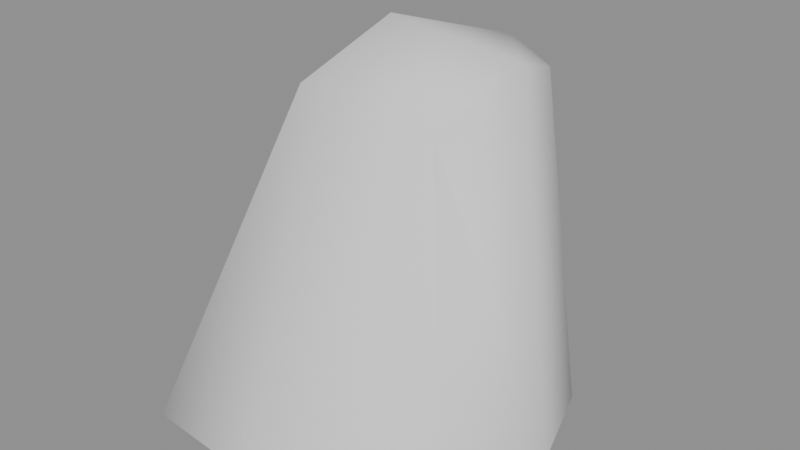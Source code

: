 # Source: rock_hit.blend  (saved by Blender 5.2.45; exported with 4.5.12 LTS)
import bpy
from mathutils import Matrix  # noqa: F401  (used for matrix-valued properties, if any)

bpy.ops.wm.read_factory_settings(use_empty=True)
scene = bpy.context.scene
scene.name = 'Scene'

# ---- collections
col_rock_hit = bpy.data.collections.new('rock_hit'); scene.collection.children.link(col_rock_hit)

# ---- materials (node trees are filled in below, after node groups)
mat_rock_hit_mat_0 = bpy.data.materials.new('rock_hit_mat_0')

# ---- material node trees
mat_rock_hit_mat_0.use_nodes = True; mat_rock_hit_mat_0.node_tree.nodes.clear()
_N = mat_rock_hit_mat_0.node_tree.nodes; _L = mat_rock_hit_mat_0.node_tree.links
n0 = _N.new('ShaderNodeBsdfPrincipled'); n0.name = 'Principled BSDF'; n0.location = (-200, 100)
n0.inputs[2].default_value = 0.8
n0.inputs[10].default_value = 0.005
n1 = _N.new('ShaderNodeOutputMaterial'); n1.name = 'Material Output'; n1.location = (200, 100)
_L.new(n0.outputs[0], n1.inputs[0])
n1.is_active_output = True

# ---- meshes
me_rock_hit_mesh_0 = bpy.data.meshes.new('rock_hit_mesh_0')
me_rock_hit_mesh_0.from_pydata([(-1.918, 1.956, -0.5566), (-1.966, -2.016, -0.5753), (-0.7681, -0.03159, 3.57), (-0.6025, -0.8617, 3.525), (1.733, -1.395, -0.6213), (1.945, 0.1579, -0.6002), (1.158, -0.9429, 3.474), (-0.4921, 0.9915, 3.74), (1.49, -0.0154, 3.936), (1.533, 1.383, -0.593), (0.1651, -2.162, -0.6176), (-0.2232, 2.151, -0.5673), (0.4263, 1.355, 3.713), (1.262, 0.8404, 3.659), (-0.08684, -0.05704, 4.168)], [], [(0, 1, 2), (1, 3, 2), (4, 5, 6), (2, 7, 0), (8, 5, 9), (10, 4, 6), (5, 8, 6), (9, 11, 12), (3, 1, 10), (10, 6, 3), (13, 8, 9), (12, 13, 9), (7, 12, 11), (11, 0, 7), (7, 2, 14), (14, 2, 3), (7, 14, 12), (12, 14, 8), (14, 3, 6), (6, 8, 14), (8, 13, 12)])
me_rock_hit_mesh_0.polygons.foreach_set('use_smooth', [True] * 21)
_uv = me_rock_hit_mesh_0.uv_layers.new(name='UVMap')
_uv.uv.foreach_set('vector', [0.0, 1.0, 0.0, 1.0, 0.0, 1.0, 0.0, 1.0, 0.0, 1.0, 0.0, 1.0, 0.0, 1.0, 0.0, 1.0, 0.0, 1.0, 0.0, 1.0, 0.0, 1.0, 0.0, 1.0, 0.0, 1.0, 0.0, 1.0, 0.0, 1.0, 0.0, 1.0, 0.0, 1.0, 0.0, 1.0, 0.0, 1.0, 0.0, 1.0, 0.0, 1.0, 0.0, 1.0, 0.0, 1.0, 0.0, 1.0, 0.0, 1.0, 0.0, 1.0, 0.0, 1.0, 0.0, 1.0, 0.0, 1.0, 0.0, 1.0, 0.0, 1.0, 0.0, 1.0, 0.0, 1.0, 0.0, 1.0, 0.0, 1.0, 0.0, 1.0, 0.0, 1.0, 0.0, 1.0, 0.0, 1.0, 0.0, 1.0, 0.0, 1.0, 0.0, 1.0, 0.0, 1.0, 0.0, 1.0, 0.0, 1.0, 0.0, 1.0, 0.0, 1.0, 0.0, 1.0, 0.0, 1.0, 0.0, 1.0, 0.0, 1.0, 0.0, 1.0, 0.0, 1.0, 0.0, 1.0, 0.0, 1.0, 0.0, 1.0, 0.0, 1.0, 0.0, 1.0, 0.0, 1.0, 0.0, 1.0, 0.0, 1.0, 0.0, 1.0, 0.0, 1.0])
me_rock_hit_mesh_0.materials.append(mat_rock_hit_mat_0)
me_rock_hit_mesh_0.update()
me_rock_hit_mesh_0.normals_split_custom_set([tuple(v) for v in zip(*[iter([-0.8074, 0.4718, 0.3542, -0.7957, -0.472, 0.3794, -0.8566, -0.0247, 0.5153, -0.7957, -0.472, 0.3794, -0.4009, -0.6988, 0.5923, -0.8566, -0.0247, 0.5153, 0.7705, -0.6182, 0.1551, 0.9924, 0.03613, 0.1172, 0.36, -0.7648, 0.5344, -0.8566, -0.0247, 0.5153, -0.5218, 0.5966, 0.6097, -0.8074, 0.4718, 0.3542, 0.6421, 0.05474, 0.7647, 0.9924, 0.03613, 0.1172, 0.6684, 0.7332, 0.1249, 0.1163, -0.9601, 0.2543, 0.7705, -0.6182, 0.1551, 0.36, -0.7648, 0.5344, 0.9924, 0.03613, 0.1172, 0.6421, 0.05474, 0.7647, 0.36, -0.7648, 0.5344, 0.6684, 0.7332, 0.1249, -0.02197, 0.9785, 0.2052, 0.1777, 0.7322, 0.6574, -0.4009, -0.6988, 0.5923, -0.7957, -0.472, 0.3794, 0.1163, -0.9601, 0.2543, 0.1163, -0.9601, 0.2543, 0.36, -0.7648, 0.5344, -0.4009, -0.6988, 0.5923, 0.6811, 0.5852, 0.4401, 0.6421, 0.05474, 0.7647, 0.6684, 0.7332, 0.1249, 0.1777, 0.7322, 0.6574, 0.6811, 0.5852, 0.4401, 0.6684, 0.7332, 0.1249, -0.5218, 0.5966, 0.6097, 0.1777, 0.7322, 0.6574, -0.02197, 0.9785, 0.2052, -0.02197, 0.9785, 0.2052, -0.8074, 0.4718, 0.3542, -0.5218, 0.5966, 0.6097, -0.5218, 0.5966, 0.6097, -0.8566, -0.0247, 0.5153, -0.2216, -0.1195, 0.9678, -0.2216, -0.1195, 0.9678, -0.8566, -0.0247, 0.5153, -0.4009, -0.6988, 0.5923, -0.5218, 0.5966, 0.6097, -0.2216, -0.1195, 0.9678, 0.1777, 0.7322, 0.6574, 0.1777, 0.7322, 0.6574, -0.2216, -0.1195, 0.9678, 0.6421, 0.05474, 0.7647, -0.2216, -0.1195, 0.9678, -0.4009, -0.6988, 0.5923, 0.36, -0.7648, 0.5344, 0.36, -0.7648, 0.5344, 0.6421, 0.05474, 0.7647, -0.2216, -0.1195, 0.9678, 0.6421, 0.05474, 0.7647, 0.6811, 0.5852, 0.4401, 0.1777, 0.7322, 0.6574])] * 3)])
arm_rock_hit_skeleton = bpy.data.armatures.new('rock_hit_skeleton')  # bones are not reproduced

# ---- objects
ob_rock_hit_rig = bpy.data.objects.new('rock_hit_rig', arm_rock_hit_skeleton)
ob_rock_hit_mesh_0 = bpy.data.objects.new('rock_hit_mesh_0', me_rock_hit_mesh_0)

# ---- transforms, parenting, visibility, modifiers, constraints
ob_rock_hit_rig.location = (0.0, 0.0, 0.0)
ob_rock_hit_rig.show_in_front = True
ob_rock_hit_mesh_0.parent = ob_rock_hit_rig
ob_rock_hit_mesh_0.location = (0.0, 0.0, 0.0)
_vg = ob_rock_hit_mesh_0.vertex_groups.new(name='cube22')
_vg.add([0, 1, 2, 3, 4, 5, 6, 7, 8, 9, 10, 11, 12, 13, 14], 1.0, 'REPLACE')
_m = ob_rock_hit_mesh_0.modifiers.new('FEZ skin', 'ARMATURE')
_m.object = ob_rock_hit_rig

# ---- collection membership
scene.collection.objects.link(ob_rock_hit_rig)
col_rock_hit.objects.link(ob_rock_hit_mesh_0)

# ---- scene / render settings (as saved in the file)
scene.frame_start = 1; scene.frame_end = 250; scene.frame_set(1)
scene.render.engine = 'BLENDER_EEVEE_NEXT'
scene.render.bake_bias = 0.0
scene.render.bake_samples = 0
scene.render.compositor_device = 'GPU'
scene.eevee.use_volume_custom_range = False
scene.eevee.fast_gi_thickness_near = 0.1
scene.eevee.fast_gi_thickness_far = 0.0
scene.eevee.ray_tracing_options.screen_trace_thickness = 0.1
bpy.context.view_layer.update()

# ---- added for rendering (the .blend has no active camera and no usable light): camera, sun + grey world if the file has none
cam_auto = bpy.data.cameras.new('AutoCamera')
cam_auto.lens = 50.0
cam_auto.sensor_width = 36.0
cam_auto.clip_end = 1000.0
ob_auto_camera = bpy.data.objects.new('AutoCamera', cam_auto)
scene.collection.objects.link(ob_auto_camera)
ob_auto_camera.location = (6.96467, -8.37569, 7.35364)
ob_auto_camera.rotation_euler = (1.09748, -7.21219e-08, 0.694738)
scene.camera = ob_auto_camera
light_auto_sun = bpy.data.lights.new('AutoSun', 'SUN')
light_auto_sun.energy = 3.0
light_auto_sun.angle = 0.0523599
ob_auto_sun = bpy.data.objects.new('AutoSun', light_auto_sun)
scene.collection.objects.link(ob_auto_sun)
ob_auto_sun.rotation_euler = (0.872665, 0.174533, 0.523599)
if scene.world is None:
    world_auto = bpy.data.worlds.new('AutoWorld')
    world_auto.color = (0.3, 0.3, 0.3)
    scene.world = world_auto
bpy.context.view_layer.update()

